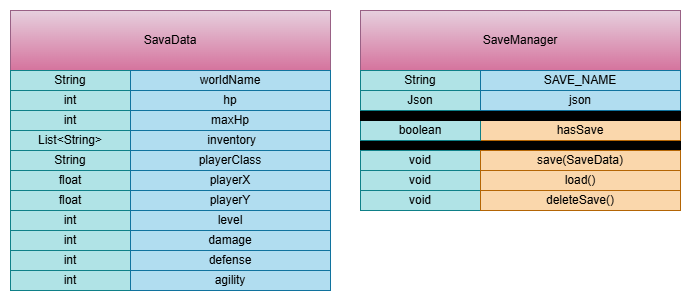

The diagram above was exported from draw.io. Its source (the exported page's mxGraphModel, read from the mxfile embedded in the PNG):
<mxGraphModel dx="517" dy="611" grid="1" gridSize="10" guides="1" tooltips="1" connect="1" arrows="1" fold="1" page="1" pageScale="1" pageWidth="827" pageHeight="1169" math="0" shadow="0">
  <root>
    <mxCell id="0" />
    <mxCell id="1" parent="0" />
    <mxCell id="fiI-nz0oFzFyVN12M-10-104" value="" style="group" parent="1" vertex="1" connectable="0">
      <mxGeometry x="140" y="90" width="320" height="280" as="geometry" />
    </mxCell>
    <mxCell id="fiI-nz0oFzFyVN12M-10-2" value="SavaData" style="rounded=0;whiteSpace=wrap;html=1;fillColor=#e6d0de;gradientColor=#d5739d;strokeColor=#996185;" parent="fiI-nz0oFzFyVN12M-10-104" vertex="1">
      <mxGeometry width="320" height="60" as="geometry" />
    </mxCell>
    <mxCell id="fiI-nz0oFzFyVN12M-10-68" value="" style="group" parent="fiI-nz0oFzFyVN12M-10-104" vertex="1" connectable="0">
      <mxGeometry y="60" width="320" height="220" as="geometry" />
    </mxCell>
    <mxCell id="fiI-nz0oFzFyVN12M-10-4" value="" style="group" parent="fiI-nz0oFzFyVN12M-10-68" vertex="1" connectable="0">
      <mxGeometry y="20" width="320" height="20" as="geometry" />
    </mxCell>
    <mxCell id="fiI-nz0oFzFyVN12M-10-5" value="int" style="rounded=0;whiteSpace=wrap;html=1;fillColor=#b0e3e6;strokeColor=#0e8088;" parent="fiI-nz0oFzFyVN12M-10-4" vertex="1">
      <mxGeometry width="119.99999999999999" height="20" as="geometry" />
    </mxCell>
    <mxCell id="fiI-nz0oFzFyVN12M-10-6" value="hp" style="rounded=0;whiteSpace=wrap;html=1;fillColor=#b1ddf0;strokeColor=#10739e;" parent="fiI-nz0oFzFyVN12M-10-4" vertex="1">
      <mxGeometry x="120" width="200" height="20" as="geometry" />
    </mxCell>
    <mxCell id="fiI-nz0oFzFyVN12M-10-7" value="" style="group" parent="fiI-nz0oFzFyVN12M-10-68" vertex="1" connectable="0">
      <mxGeometry width="320" height="20" as="geometry" />
    </mxCell>
    <mxCell id="fiI-nz0oFzFyVN12M-10-8" value="String" style="rounded=0;whiteSpace=wrap;html=1;fillColor=#b0e3e6;strokeColor=#0e8088;" parent="fiI-nz0oFzFyVN12M-10-7" vertex="1">
      <mxGeometry width="119.99999999999999" height="20" as="geometry" />
    </mxCell>
    <mxCell id="fiI-nz0oFzFyVN12M-10-9" value="worldName" style="rounded=0;whiteSpace=wrap;html=1;fillColor=#b1ddf0;strokeColor=#10739e;" parent="fiI-nz0oFzFyVN12M-10-7" vertex="1">
      <mxGeometry x="120" width="200" height="20" as="geometry" />
    </mxCell>
    <mxCell id="fiI-nz0oFzFyVN12M-10-10" value="" style="group" parent="fiI-nz0oFzFyVN12M-10-68" vertex="1" connectable="0">
      <mxGeometry y="40" width="320" height="20" as="geometry" />
    </mxCell>
    <mxCell id="fiI-nz0oFzFyVN12M-10-11" value="int" style="rounded=0;whiteSpace=wrap;html=1;fillColor=#b0e3e6;strokeColor=#0e8088;" parent="fiI-nz0oFzFyVN12M-10-10" vertex="1">
      <mxGeometry width="119.99999999999999" height="20" as="geometry" />
    </mxCell>
    <mxCell id="fiI-nz0oFzFyVN12M-10-12" value="maxHp" style="rounded=0;whiteSpace=wrap;html=1;fillColor=#b1ddf0;strokeColor=#10739e;" parent="fiI-nz0oFzFyVN12M-10-10" vertex="1">
      <mxGeometry x="120" width="200" height="20" as="geometry" />
    </mxCell>
    <mxCell id="fiI-nz0oFzFyVN12M-10-13" value="" style="group" parent="fiI-nz0oFzFyVN12M-10-68" vertex="1" connectable="0">
      <mxGeometry y="60" width="320" height="20" as="geometry" />
    </mxCell>
    <mxCell id="fiI-nz0oFzFyVN12M-10-14" value="List&amp;lt;String&amp;gt;" style="rounded=0;whiteSpace=wrap;html=1;fillColor=#b0e3e6;strokeColor=#0e8088;" parent="fiI-nz0oFzFyVN12M-10-13" vertex="1">
      <mxGeometry width="119.99999999999999" height="20" as="geometry" />
    </mxCell>
    <mxCell id="fiI-nz0oFzFyVN12M-10-15" value="&amp;nbsp;inventory" style="rounded=0;whiteSpace=wrap;html=1;fillColor=#b1ddf0;strokeColor=#10739e;" parent="fiI-nz0oFzFyVN12M-10-13" vertex="1">
      <mxGeometry x="120" width="200" height="20" as="geometry" />
    </mxCell>
    <mxCell id="fiI-nz0oFzFyVN12M-10-16" value="" style="group" parent="fiI-nz0oFzFyVN12M-10-68" vertex="1" connectable="0">
      <mxGeometry y="80" width="320" height="20" as="geometry" />
    </mxCell>
    <mxCell id="fiI-nz0oFzFyVN12M-10-17" value="String" style="rounded=0;whiteSpace=wrap;html=1;fillColor=#b0e3e6;strokeColor=#0e8088;" parent="fiI-nz0oFzFyVN12M-10-16" vertex="1">
      <mxGeometry width="119.99999999999999" height="20" as="geometry" />
    </mxCell>
    <mxCell id="fiI-nz0oFzFyVN12M-10-18" value="playerClass" style="rounded=0;whiteSpace=wrap;html=1;fillColor=#b1ddf0;strokeColor=#10739e;" parent="fiI-nz0oFzFyVN12M-10-16" vertex="1">
      <mxGeometry x="120" width="200" height="20" as="geometry" />
    </mxCell>
    <mxCell id="fiI-nz0oFzFyVN12M-10-19" value="" style="group" parent="fiI-nz0oFzFyVN12M-10-68" vertex="1" connectable="0">
      <mxGeometry y="100" width="320" height="20" as="geometry" />
    </mxCell>
    <mxCell id="fiI-nz0oFzFyVN12M-10-20" value="float" style="rounded=0;whiteSpace=wrap;html=1;fillColor=#b0e3e6;strokeColor=#0e8088;" parent="fiI-nz0oFzFyVN12M-10-19" vertex="1">
      <mxGeometry width="119.99999999999999" height="20" as="geometry" />
    </mxCell>
    <mxCell id="fiI-nz0oFzFyVN12M-10-21" value="playerX" style="rounded=0;whiteSpace=wrap;html=1;fillColor=#b1ddf0;strokeColor=#10739e;" parent="fiI-nz0oFzFyVN12M-10-19" vertex="1">
      <mxGeometry x="120" width="200" height="20" as="geometry" />
    </mxCell>
    <mxCell id="fiI-nz0oFzFyVN12M-10-22" value="" style="group" parent="fiI-nz0oFzFyVN12M-10-68" vertex="1" connectable="0">
      <mxGeometry y="120" width="320" height="20" as="geometry" />
    </mxCell>
    <mxCell id="fiI-nz0oFzFyVN12M-10-23" value="float" style="rounded=0;whiteSpace=wrap;html=1;fillColor=#b0e3e6;strokeColor=#0e8088;" parent="fiI-nz0oFzFyVN12M-10-22" vertex="1">
      <mxGeometry width="119.99999999999999" height="20" as="geometry" />
    </mxCell>
    <mxCell id="fiI-nz0oFzFyVN12M-10-24" value="playerY" style="rounded=0;whiteSpace=wrap;html=1;fillColor=#b1ddf0;strokeColor=#10739e;" parent="fiI-nz0oFzFyVN12M-10-22" vertex="1">
      <mxGeometry x="120" width="200" height="20" as="geometry" />
    </mxCell>
    <mxCell id="fiI-nz0oFzFyVN12M-10-25" value="" style="group" parent="fiI-nz0oFzFyVN12M-10-68" vertex="1" connectable="0">
      <mxGeometry y="140" width="320" height="20" as="geometry" />
    </mxCell>
    <mxCell id="fiI-nz0oFzFyVN12M-10-26" value="int" style="rounded=0;whiteSpace=wrap;html=1;fillColor=#b0e3e6;strokeColor=#0e8088;" parent="fiI-nz0oFzFyVN12M-10-25" vertex="1">
      <mxGeometry width="119.99999999999999" height="20" as="geometry" />
    </mxCell>
    <mxCell id="fiI-nz0oFzFyVN12M-10-27" value="level" style="rounded=0;whiteSpace=wrap;html=1;fillColor=#b1ddf0;strokeColor=#10739e;" parent="fiI-nz0oFzFyVN12M-10-25" vertex="1">
      <mxGeometry x="120" width="200" height="20" as="geometry" />
    </mxCell>
    <mxCell id="fiI-nz0oFzFyVN12M-10-28" value="" style="group" parent="fiI-nz0oFzFyVN12M-10-68" vertex="1" connectable="0">
      <mxGeometry y="160" width="320" height="20" as="geometry" />
    </mxCell>
    <mxCell id="fiI-nz0oFzFyVN12M-10-29" value="int" style="rounded=0;whiteSpace=wrap;html=1;fillColor=#b0e3e6;strokeColor=#0e8088;" parent="fiI-nz0oFzFyVN12M-10-28" vertex="1">
      <mxGeometry width="119.99999999999999" height="20" as="geometry" />
    </mxCell>
    <mxCell id="fiI-nz0oFzFyVN12M-10-30" value="damage" style="rounded=0;whiteSpace=wrap;html=1;fillColor=#b1ddf0;strokeColor=#10739e;" parent="fiI-nz0oFzFyVN12M-10-28" vertex="1">
      <mxGeometry x="120" width="200" height="20" as="geometry" />
    </mxCell>
    <mxCell id="fiI-nz0oFzFyVN12M-10-61" value="" style="group" parent="fiI-nz0oFzFyVN12M-10-68" vertex="1" connectable="0">
      <mxGeometry y="180" width="320" height="20" as="geometry" />
    </mxCell>
    <mxCell id="fiI-nz0oFzFyVN12M-10-62" value="int" style="rounded=0;whiteSpace=wrap;html=1;fillColor=#b0e3e6;strokeColor=#0e8088;" parent="fiI-nz0oFzFyVN12M-10-61" vertex="1">
      <mxGeometry width="119.99999999999999" height="20" as="geometry" />
    </mxCell>
    <mxCell id="fiI-nz0oFzFyVN12M-10-63" value="defense" style="rounded=0;whiteSpace=wrap;html=1;fillColor=#b1ddf0;strokeColor=#10739e;" parent="fiI-nz0oFzFyVN12M-10-61" vertex="1">
      <mxGeometry x="120" width="200" height="20" as="geometry" />
    </mxCell>
    <mxCell id="fiI-nz0oFzFyVN12M-10-64" value="" style="group" parent="fiI-nz0oFzFyVN12M-10-68" vertex="1" connectable="0">
      <mxGeometry y="200" width="320" height="20" as="geometry" />
    </mxCell>
    <mxCell id="fiI-nz0oFzFyVN12M-10-65" value="int" style="rounded=0;whiteSpace=wrap;html=1;fillColor=#b0e3e6;strokeColor=#0e8088;" parent="fiI-nz0oFzFyVN12M-10-64" vertex="1">
      <mxGeometry width="119.99999999999999" height="20" as="geometry" />
    </mxCell>
    <mxCell id="fiI-nz0oFzFyVN12M-10-66" value="agility" style="rounded=0;whiteSpace=wrap;html=1;fillColor=#b1ddf0;strokeColor=#10739e;" parent="fiI-nz0oFzFyVN12M-10-64" vertex="1">
      <mxGeometry x="120" width="200" height="20" as="geometry" />
    </mxCell>
    <mxCell id="fiI-nz0oFzFyVN12M-10-204" value="" style="group" parent="1" vertex="1" connectable="0">
      <mxGeometry x="490" y="90" width="320" height="200" as="geometry" />
    </mxCell>
    <mxCell id="fiI-nz0oFzFyVN12M-10-106" value="SaveManager" style="rounded=0;whiteSpace=wrap;html=1;fillColor=#e6d0de;gradientColor=#d5739d;strokeColor=#996185;" parent="fiI-nz0oFzFyVN12M-10-204" vertex="1">
      <mxGeometry width="320" height="60" as="geometry" />
    </mxCell>
    <mxCell id="fiI-nz0oFzFyVN12M-10-171" value="" style="rounded=0;whiteSpace=wrap;html=1;fillColor=#000000;" parent="fiI-nz0oFzFyVN12M-10-204" vertex="1">
      <mxGeometry y="130" width="320" height="10" as="geometry" />
    </mxCell>
    <mxCell id="fiI-nz0oFzFyVN12M-10-193" value="" style="group;fillColor=none;" parent="fiI-nz0oFzFyVN12M-10-204" vertex="1" connectable="0">
      <mxGeometry y="110" width="320" height="20" as="geometry" />
    </mxCell>
    <mxCell id="fiI-nz0oFzFyVN12M-10-194" value="" style="group" parent="fiI-nz0oFzFyVN12M-10-193" vertex="1" connectable="0">
      <mxGeometry width="320" height="20" as="geometry" />
    </mxCell>
    <mxCell id="fiI-nz0oFzFyVN12M-10-196" value="hasSave" style="rounded=0;whiteSpace=wrap;html=1;fillColor=#fad7ac;strokeColor=#b46504;" parent="fiI-nz0oFzFyVN12M-10-194" vertex="1">
      <mxGeometry x="120" width="200" height="20" as="geometry" />
    </mxCell>
    <mxCell id="fiI-nz0oFzFyVN12M-10-195" value="boolean" style="rounded=0;whiteSpace=wrap;html=1;fillColor=#b0e3e6;strokeColor=#0e8088;" parent="fiI-nz0oFzFyVN12M-10-194" vertex="1">
      <mxGeometry width="120" height="20" as="geometry" />
    </mxCell>
    <mxCell id="fiI-nz0oFzFyVN12M-10-201" value="" style="rounded=0;whiteSpace=wrap;html=1;fillColor=#000000;" parent="fiI-nz0oFzFyVN12M-10-204" vertex="1">
      <mxGeometry y="100" width="320" height="10" as="geometry" />
    </mxCell>
    <mxCell id="fiI-nz0oFzFyVN12M-10-202" value="" style="group" parent="fiI-nz0oFzFyVN12M-10-204" vertex="1" connectable="0">
      <mxGeometry y="140" width="320" height="60" as="geometry" />
    </mxCell>
    <mxCell id="fiI-nz0oFzFyVN12M-10-177" value="" style="group;fillColor=#b0e3e6;strokeColor=#0e8088;" parent="fiI-nz0oFzFyVN12M-10-202" vertex="1" connectable="0">
      <mxGeometry width="320" height="20" as="geometry" />
    </mxCell>
    <mxCell id="fiI-nz0oFzFyVN12M-10-178" value="" style="group" parent="fiI-nz0oFzFyVN12M-10-177" vertex="1" connectable="0">
      <mxGeometry width="320" height="20" as="geometry" />
    </mxCell>
    <mxCell id="fiI-nz0oFzFyVN12M-10-179" value="void" style="rounded=0;whiteSpace=wrap;html=1;fillColor=#b0e3e6;strokeColor=#0e8088;" parent="fiI-nz0oFzFyVN12M-10-178" vertex="1">
      <mxGeometry width="120" height="20" as="geometry" />
    </mxCell>
    <mxCell id="fiI-nz0oFzFyVN12M-10-180" value="save(SaveData)" style="rounded=0;whiteSpace=wrap;html=1;fillColor=#fad7ac;strokeColor=#b46504;" parent="fiI-nz0oFzFyVN12M-10-178" vertex="1">
      <mxGeometry x="120" width="200" height="20" as="geometry" />
    </mxCell>
    <mxCell id="fiI-nz0oFzFyVN12M-10-189" value="" style="group;fillColor=#fad7ac;strokeColor=#b46504;" parent="fiI-nz0oFzFyVN12M-10-202" vertex="1" connectable="0">
      <mxGeometry y="20" width="320" height="20" as="geometry" />
    </mxCell>
    <mxCell id="fiI-nz0oFzFyVN12M-10-190" value="" style="group" parent="fiI-nz0oFzFyVN12M-10-189" vertex="1" connectable="0">
      <mxGeometry width="320" height="20" as="geometry" />
    </mxCell>
    <mxCell id="fiI-nz0oFzFyVN12M-10-191" value="void" style="rounded=0;whiteSpace=wrap;html=1;fillColor=#b0e3e6;strokeColor=#0e8088;" parent="fiI-nz0oFzFyVN12M-10-190" vertex="1">
      <mxGeometry width="120" height="20" as="geometry" />
    </mxCell>
    <mxCell id="fiI-nz0oFzFyVN12M-10-192" value="load()" style="rounded=0;whiteSpace=wrap;html=1;fillColor=#fad7ac;strokeColor=#b46504;" parent="fiI-nz0oFzFyVN12M-10-190" vertex="1">
      <mxGeometry x="120" width="200" height="20" as="geometry" />
    </mxCell>
    <mxCell id="fiI-nz0oFzFyVN12M-10-197" value="" style="group;fillColor=#fad7ac;strokeColor=#b46504;" parent="fiI-nz0oFzFyVN12M-10-202" vertex="1" connectable="0">
      <mxGeometry y="40" width="320" height="20" as="geometry" />
    </mxCell>
    <mxCell id="fiI-nz0oFzFyVN12M-10-198" value="" style="group" parent="fiI-nz0oFzFyVN12M-10-197" vertex="1" connectable="0">
      <mxGeometry width="320" height="20" as="geometry" />
    </mxCell>
    <mxCell id="fiI-nz0oFzFyVN12M-10-199" value="void" style="rounded=0;whiteSpace=wrap;html=1;fillColor=#b0e3e6;strokeColor=#0e8088;" parent="fiI-nz0oFzFyVN12M-10-198" vertex="1">
      <mxGeometry width="120" height="20" as="geometry" />
    </mxCell>
    <mxCell id="fiI-nz0oFzFyVN12M-10-200" value="deleteSave()" style="rounded=0;whiteSpace=wrap;html=1;fillColor=#fad7ac;strokeColor=#b46504;" parent="fiI-nz0oFzFyVN12M-10-198" vertex="1">
      <mxGeometry x="120" width="200" height="20" as="geometry" />
    </mxCell>
    <mxCell id="fiI-nz0oFzFyVN12M-10-203" value="" style="group" parent="fiI-nz0oFzFyVN12M-10-204" vertex="1" connectable="0">
      <mxGeometry y="60" width="320" height="40" as="geometry" />
    </mxCell>
    <mxCell id="fiI-nz0oFzFyVN12M-10-108" value="" style="group" parent="fiI-nz0oFzFyVN12M-10-203" vertex="1" connectable="0">
      <mxGeometry y="20" width="320" height="20" as="geometry" />
    </mxCell>
    <mxCell id="fiI-nz0oFzFyVN12M-10-109" value="Json" style="rounded=0;whiteSpace=wrap;html=1;fillColor=#b0e3e6;strokeColor=#0e8088;" parent="fiI-nz0oFzFyVN12M-10-108" vertex="1">
      <mxGeometry width="119.99999999999999" height="20" as="geometry" />
    </mxCell>
    <mxCell id="fiI-nz0oFzFyVN12M-10-110" value="json" style="rounded=0;whiteSpace=wrap;html=1;fillColor=#b1ddf0;strokeColor=#10739e;" parent="fiI-nz0oFzFyVN12M-10-108" vertex="1">
      <mxGeometry x="120" width="200" height="20" as="geometry" />
    </mxCell>
    <mxCell id="fiI-nz0oFzFyVN12M-10-111" value="" style="group" parent="fiI-nz0oFzFyVN12M-10-203" vertex="1" connectable="0">
      <mxGeometry width="320" height="20" as="geometry" />
    </mxCell>
    <mxCell id="fiI-nz0oFzFyVN12M-10-112" value="String" style="rounded=0;whiteSpace=wrap;html=1;fillColor=#b0e3e6;strokeColor=#0e8088;" parent="fiI-nz0oFzFyVN12M-10-111" vertex="1">
      <mxGeometry width="119.99999999999999" height="20" as="geometry" />
    </mxCell>
    <mxCell id="fiI-nz0oFzFyVN12M-10-113" value="SAVE_NAME" style="rounded=0;whiteSpace=wrap;html=1;fillColor=#b1ddf0;strokeColor=#10739e;" parent="fiI-nz0oFzFyVN12M-10-111" vertex="1">
      <mxGeometry x="120" width="200" height="20" as="geometry" />
    </mxCell>
  </root>
</mxGraphModel>